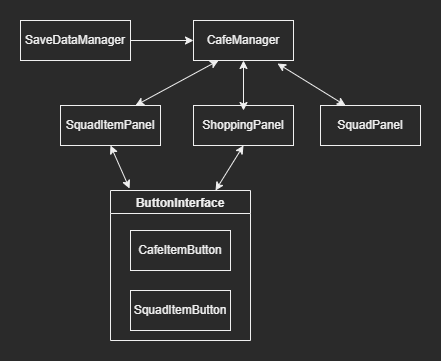

The diagram above was exported from draw.io. Its source (the exported page's mxGraphModel, read from the mxfile embedded in the PNG):
<mxGraphModel dx="641" dy="776" grid="1" gridSize="10" guides="1" tooltips="1" connect="1" arrows="1" fold="1" page="1" pageScale="1" pageWidth="827" pageHeight="1169" math="0" shadow="0">
  <root>
    <mxCell id="WIyWlLk6GJQsqaUBKTNV-0" />
    <mxCell id="WIyWlLk6GJQsqaUBKTNV-1" parent="WIyWlLk6GJQsqaUBKTNV-0" />
    <mxCell id="G5OpUe5toHeCuUsAMi-t-0" value="CafeManager" style="rounded=0;whiteSpace=wrap;html=1;" vertex="1" parent="WIyWlLk6GJQsqaUBKTNV-1">
      <mxGeometry x="363" y="480" width="100" height="40" as="geometry" />
    </mxCell>
    <mxCell id="G5OpUe5toHeCuUsAMi-t-1" value="ShoppingPanel" style="rounded=0;whiteSpace=wrap;html=1;" vertex="1" parent="WIyWlLk6GJQsqaUBKTNV-1">
      <mxGeometry x="363" y="565" width="100" height="40" as="geometry" />
    </mxCell>
    <mxCell id="G5OpUe5toHeCuUsAMi-t-2" value="" style="endArrow=classic;startArrow=classic;html=1;rounded=0;entryX=0.5;entryY=1;entryDx=0;entryDy=0;" edge="1" parent="WIyWlLk6GJQsqaUBKTNV-1" target="G5OpUe5toHeCuUsAMi-t-0">
      <mxGeometry width="50" height="50" relative="1" as="geometry">
        <mxPoint x="413" y="570" as="sourcePoint" />
        <mxPoint x="470" y="570" as="targetPoint" />
      </mxGeometry>
    </mxCell>
    <mxCell id="G5OpUe5toHeCuUsAMi-t-3" value="SquadItemPanel" style="rounded=0;whiteSpace=wrap;html=1;" vertex="1" parent="WIyWlLk6GJQsqaUBKTNV-1">
      <mxGeometry x="230" y="565" width="100" height="40" as="geometry" />
    </mxCell>
    <mxCell id="G5OpUe5toHeCuUsAMi-t-4" value="" style="endArrow=classic;startArrow=classic;html=1;rounded=0;entryX=0.25;entryY=1;entryDx=0;entryDy=0;exitX=0.75;exitY=0;exitDx=0;exitDy=0;" edge="1" parent="WIyWlLk6GJQsqaUBKTNV-1" source="G5OpUe5toHeCuUsAMi-t-3" target="G5OpUe5toHeCuUsAMi-t-0">
      <mxGeometry width="50" height="50" relative="1" as="geometry">
        <mxPoint x="420" y="620" as="sourcePoint" />
        <mxPoint x="470" y="570" as="targetPoint" />
      </mxGeometry>
    </mxCell>
    <mxCell id="G5OpUe5toHeCuUsAMi-t-5" value="SquadPanel" style="rounded=0;whiteSpace=wrap;html=1;" vertex="1" parent="WIyWlLk6GJQsqaUBKTNV-1">
      <mxGeometry x="490" y="565" width="100" height="40" as="geometry" />
    </mxCell>
    <mxCell id="G5OpUe5toHeCuUsAMi-t-6" value="" style="endArrow=classic;startArrow=classic;html=1;rounded=0;entryX=0.84;entryY=1.075;entryDx=0;entryDy=0;entryPerimeter=0;exitX=0.25;exitY=0;exitDx=0;exitDy=0;" edge="1" parent="WIyWlLk6GJQsqaUBKTNV-1" source="G5OpUe5toHeCuUsAMi-t-5" target="G5OpUe5toHeCuUsAMi-t-0">
      <mxGeometry width="50" height="50" relative="1" as="geometry">
        <mxPoint x="420" y="620" as="sourcePoint" />
        <mxPoint x="470" y="570" as="targetPoint" />
      </mxGeometry>
    </mxCell>
    <mxCell id="G5OpUe5toHeCuUsAMi-t-9" value="ButtonInterface" style="swimlane;" vertex="1" parent="WIyWlLk6GJQsqaUBKTNV-1">
      <mxGeometry x="280" y="650" width="140" height="150" as="geometry" />
    </mxCell>
    <mxCell id="G5OpUe5toHeCuUsAMi-t-8" value="SquadItemButton" style="rounded=0;whiteSpace=wrap;html=1;" vertex="1" parent="G5OpUe5toHeCuUsAMi-t-9">
      <mxGeometry x="20" y="100" width="100" height="40" as="geometry" />
    </mxCell>
    <mxCell id="G5OpUe5toHeCuUsAMi-t-7" value="CafeItemButton" style="rounded=0;whiteSpace=wrap;html=1;" vertex="1" parent="G5OpUe5toHeCuUsAMi-t-9">
      <mxGeometry x="20" y="40" width="100" height="40" as="geometry" />
    </mxCell>
    <mxCell id="G5OpUe5toHeCuUsAMi-t-12" value="" style="endArrow=classic;startArrow=classic;html=1;rounded=0;exitX=0.75;exitY=0;exitDx=0;exitDy=0;entryX=0.5;entryY=1;entryDx=0;entryDy=0;" edge="1" parent="WIyWlLk6GJQsqaUBKTNV-1" source="G5OpUe5toHeCuUsAMi-t-9" target="G5OpUe5toHeCuUsAMi-t-1">
      <mxGeometry width="50" height="50" relative="1" as="geometry">
        <mxPoint x="420" y="620" as="sourcePoint" />
        <mxPoint x="470" y="570" as="targetPoint" />
      </mxGeometry>
    </mxCell>
    <mxCell id="G5OpUe5toHeCuUsAMi-t-15" value="" style="endArrow=classic;startArrow=classic;html=1;rounded=0;exitX=0.136;exitY=-0.013;exitDx=0;exitDy=0;exitPerimeter=0;entryX=0.5;entryY=1;entryDx=0;entryDy=0;" edge="1" parent="WIyWlLk6GJQsqaUBKTNV-1" source="G5OpUe5toHeCuUsAMi-t-9" target="G5OpUe5toHeCuUsAMi-t-3">
      <mxGeometry width="50" height="50" relative="1" as="geometry">
        <mxPoint x="420" y="620" as="sourcePoint" />
        <mxPoint x="470" y="570" as="targetPoint" />
      </mxGeometry>
    </mxCell>
    <mxCell id="G5OpUe5toHeCuUsAMi-t-16" value="SaveDataManager" style="rounded=0;whiteSpace=wrap;html=1;" vertex="1" parent="WIyWlLk6GJQsqaUBKTNV-1">
      <mxGeometry x="190" y="480" width="110" height="40" as="geometry" />
    </mxCell>
    <mxCell id="G5OpUe5toHeCuUsAMi-t-17" value="" style="endArrow=classic;html=1;rounded=0;" edge="1" parent="WIyWlLk6GJQsqaUBKTNV-1" target="G5OpUe5toHeCuUsAMi-t-0">
      <mxGeometry width="50" height="50" relative="1" as="geometry">
        <mxPoint x="300" y="500" as="sourcePoint" />
        <mxPoint x="360" y="500" as="targetPoint" />
      </mxGeometry>
    </mxCell>
  </root>
</mxGraphModel>